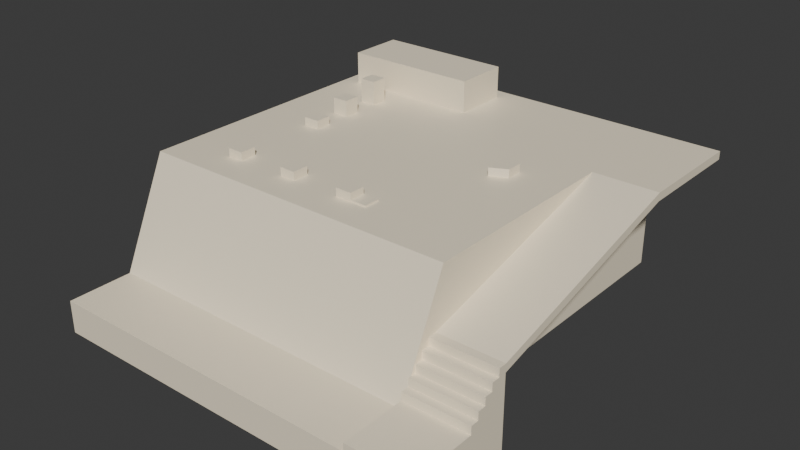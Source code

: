# Source: test.blend  (saved by Blender 4.0.36; exported with 4.5.12 LTS)
import bpy
from mathutils import Matrix  # noqa: F401  (used for matrix-valued properties, if any)

bpy.ops.wm.read_factory_settings(use_empty=True)
scene = bpy.context.scene
scene.name = 'Scene'

# ---- collections
col_collection = bpy.data.collections.new('Collection'); scene.collection.children.link(col_collection)

# ---- materials (node trees are filled in below, after node groups)
mat_wall = bpy.data.materials.new('Wall')
mat_wall.use_transparent_shadow = False
mat_wall.diffuse_color = (1.0, 1.0, 1.0, 1.0)

# ---- material node trees
mat_wall.use_nodes = True; mat_wall.node_tree.nodes.clear()
_N = mat_wall.node_tree.nodes; _L = mat_wall.node_tree.links
n0 = _N.new('ShaderNodeBsdfPrincipled'); n0.name = 'Principled BSDF'; n0.location = (10, 300)
n0.inputs[0].default_value = (1.0, 0.8883, 0.679, 1.0)
n1 = _N.new('ShaderNodeOutputMaterial'); n1.name = 'Material Output'; n1.location = (320, 270)
_L.new(n0.outputs[0], n1.inputs[0])
n1.is_active_output = True

# ---- world
world_world = bpy.data.worlds.new('World'); scene.world = world_world
world_world.use_nodes = True; world_world.node_tree.nodes.clear()
_N = world_world.node_tree.nodes; _L = world_world.node_tree.links
n0 = _N.new('ShaderNodeOutputWorld'); n0.name = 'World Output'; n0.location = (300, 300)
n1 = _N.new('ShaderNodeBackground'); n1.name = 'Background'; n1.location = (10, 300)
n1.inputs[0].default_value = (0.05088, 0.05088, 0.05088, 1.0)
_L.new(n1.outputs[0], n0.inputs[0])
n0.is_active_output = True
world_world.color = (0.05088, 0.05088, 0.05088)
world_world.use_sun_shadow = False
world_world.sun_shadow_jitter_overblur = 0.0

# ---- meshes
me_wall = bpy.data.meshes.new('Wall')
me_wall.from_pydata([(-20.47, 11.39, -1.0), (-20.47, 11.39, -1.0), (-20.47, 11.39, -1.0), (-20.47, 11.39, 3.0), (-20.47, 11.39, 3.0), (-20.47, 11.39, 3.0), (-20.47, 18.39, -1.0), (-20.47, 18.39, -1.0), (-20.47, 18.39, -1.0), (-20.47, 18.39, 3.0), (-20.47, 18.39, 3.0), (-20.47, 18.39, 3.0), (-3.467, 11.39, -1.0), (-3.467, 11.39, -1.0), (-3.467, 11.39, -1.0), (-3.467, 11.39, 3.0), (-3.467, 11.39, 3.0), (-3.467, 11.39, 3.0), (-3.467, 18.39, -1.0), (-3.467, 18.39, -1.0), (-3.467, 18.39, -1.0), (-3.467, 18.39, 3.0), (-3.467, 18.39, 3.0), (-3.467, 18.39, 3.0), (-22.47, -25.61, -14.0), (-22.47, -25.61, -14.0), (-22.47, -25.61, -14.0), (-22.47, -25.61, -14.0), (-22.47, -19.61, -1.0), (-22.47, -19.61, -1.0), (-22.47, -19.61, -1.0), (-22.47, 20.39, -14.0), (-22.47, 20.39, -14.0), (-22.47, 20.39, -14.0), (-22.47, 20.39, -14.0), (-22.47, 20.39, -1.0), (-22.47, 20.39, -1.0), (-22.47, 20.39, -1.0), (17.53, -25.61, -14.0), (17.53, -25.61, -14.0), (17.53, -25.61, -14.0), (17.53, -25.61, -14.0), (17.53, -19.61, -1.0), (17.53, -19.61, -1.0), (17.53, -19.61, -1.0), (17.53, 20.39, -14.0), (17.53, 20.39, -14.0), (17.53, 20.39, -14.0), (17.53, 20.39, -14.0), (17.53, 20.39, -1.0), (17.53, 20.39, -1.0), (17.53, 20.39, -1.0), (-22.47, 20.39, -18.0), (-22.47, 20.39, -18.0), (-22.47, 20.39, -18.0), (-22.47, -25.61, -18.0), (-22.47, -25.61, -18.0), (17.53, 20.39, -18.0), (17.53, 20.39, -18.0), (17.53, 20.39, -18.0), (17.53, -25.61, -18.0), (17.53, -25.61, -18.0), (-22.47, -33.61, -14.0), (-22.47, -33.61, -14.0), (-22.47, -33.61, -14.0), (17.53, -33.61, -14.0), (17.53, -33.61, -14.0), (17.53, -33.61, -14.0), (-22.47, -33.61, -18.0), (-22.47, -33.61, -18.0), (-22.47, -33.61, -18.0), (17.53, -33.61, -18.0), (17.53, -33.61, -18.0), (17.53, -33.61, -18.0), (17.53, -33.61, -18.0), (17.53, -33.61, -18.0), (17.53, -33.61, -18.0), (17.53, -33.61, -13.0), (17.53, -33.61, -13.0), (17.53, -33.61, -13.0), (17.53, -25.61, -18.0), (17.53, -25.61, -18.0), (17.53, -25.61, -18.0), (17.53, -25.61, -13.0), (17.53, -25.61, -13.0), (17.53, -25.61, -13.0), (17.53, -25.61, -13.0), (25.53, -33.61, -18.0), (25.53, -33.61, -18.0), (25.53, -33.61, -18.0), (25.53, -33.61, -13.0), (25.53, -33.61, -13.0), (25.53, -33.61, -13.0), (25.53, -25.61, -18.0), (25.53, -25.61, -18.0), (25.53, -25.61, -13.0), (25.53, -25.61, -13.0), (25.53, -25.61, -13.0), (17.53, -24.61, -13.0), (17.53, -24.61, -18.0), (17.53, -24.61, -18.0), (25.53, -24.61, -18.0), (25.53, -24.61, -18.0), (25.53, -24.61, -13.0), (17.53, -25.61, -12.0), (17.53, -25.61, -12.0), (17.53, -25.61, -12.0), (25.53, -25.61, -12.0), (25.53, -25.61, -12.0), (25.53, -25.61, -12.0), (17.53, -24.61, -12.0), (17.53, -24.61, -12.0), (17.53, -24.61, -12.0), (25.53, -24.61, -12.0), (25.53, -24.61, -12.0), (25.53, -24.61, -12.0), (17.53, -23.61, -13.0), (17.53, -23.61, -18.0), (17.53, -23.61, -18.0), (25.53, -23.61, -18.0), (25.53, -23.61, -18.0), (25.53, -23.61, -13.0), (17.53, -23.61, -12.0), (25.53, -23.61, -12.0), (17.53, -24.61, -11.0), (17.53, -24.61, -11.0), (17.53, -24.61, -11.0), (17.53, -23.61, -11.0), (17.53, -23.61, -11.0), (17.53, -23.61, -11.0), (25.53, -24.61, -11.0), (25.53, -24.61, -11.0), (25.53, -24.61, -11.0), (25.53, -23.61, -11.0), (25.53, -23.61, -11.0), (25.53, -23.61, -11.0), (17.53, -22.61, -13.0), (17.53, -22.61, -18.0), (17.53, -22.61, -18.0), (25.53, -22.61, -18.0), (25.53, -22.61, -18.0), (25.53, -22.61, -13.0), (17.53, -22.61, -12.0), (25.53, -22.61, -12.0), (17.53, -22.61, -11.0), (25.53, -22.61, -11.0), (17.53, -23.61, -10.0), (17.53, -23.61, -10.0), (17.53, -23.61, -10.0), (25.53, -23.61, -10.0), (25.53, -23.61, -10.0), (25.53, -23.61, -10.0), (17.53, -22.61, -10.0), (17.53, -22.61, -10.0), (17.53, -22.61, -10.0), (25.53, -22.61, -10.0), (25.53, -22.61, -10.0), (25.53, -22.61, -10.0), (17.53, -21.61, -13.0), (17.53, -21.61, -18.0), (17.53, -21.61, -18.0), (25.53, -21.61, -18.0), (25.53, -21.61, -18.0), (25.53, -21.61, -13.0), (17.53, -21.61, -12.0), (25.53, -21.61, -12.0), (17.53, -21.61, -11.0), (25.53, -21.61, -11.0), (17.53, -21.61, -10.0), (25.53, -21.61, -10.0), (25.53, -21.61, -9.0), (25.53, -21.61, -9.0), (25.53, -21.61, -9.0), (25.53, -22.61, -9.0), (25.53, -22.61, -9.0), (25.53, -22.61, -9.0), (17.53, -22.61, -9.0), (17.53, -22.61, -9.0), (17.53, -22.61, -9.0), (17.53, -21.61, -9.0), (17.53, -21.61, -9.0), (17.53, -21.61, -9.0), (17.53, -20.61, -13.0), (17.53, -20.61, -13.0), (17.53, -20.61, -18.0), (17.53, -20.61, -18.0), (17.53, -20.61, -18.0), (25.53, -20.61, -18.0), (25.53, -20.61, -18.0), (25.53, -20.61, -18.0), (25.53, -20.61, -13.0), (25.53, -20.61, -13.0), (17.53, -20.61, -12.0), (17.53, -20.61, -12.0), (25.53, -20.61, -12.0), (25.53, -20.61, -12.0), (17.53, -20.61, -11.0), (17.53, -20.61, -11.0), (25.53, -20.61, -11.0), (25.53, -20.61, -11.0), (17.53, -20.61, -10.0), (17.53, -20.61, -10.0), (25.53, -20.61, -10.0), (25.53, -20.61, -10.0), (17.53, -20.61, -9.0), (17.53, -20.61, -9.0), (17.53, -20.61, -9.0), (25.53, -20.61, -9.0), (25.53, -20.61, -9.0), (25.53, -20.61, -9.0), (25.53, -20.61, -9.0), (17.53, -21.61, -8.0), (17.53, -21.61, -8.0), (17.53, -21.61, -8.0), (25.53, -21.61, -8.0), (25.53, -21.61, -8.0), (25.53, -21.61, -8.0), (17.53, -20.61, -8.0), (17.53, -20.61, -8.0), (17.53, -20.61, -8.0), (25.53, -20.61, -8.0), (25.53, -20.61, -8.0), (25.53, -20.61, -8.0), (25.53, -20.61, -8.0), (17.53, 6.387, -2.0), (17.53, 6.387, -2.0), (17.53, 6.387, -2.0), (25.53, 6.387, -2.0), (25.53, 6.387, -2.0), (25.53, 6.387, -2.0), (25.53, 6.387, -2.0), (17.53, 6.387, -1.0), (17.53, 6.387, -1.0), (17.53, 6.387, -1.0), (25.53, 6.387, -1.0), (25.53, 6.387, -1.0), (25.53, 6.387, -1.0), (25.53, 6.387, -1.0), (17.53, 20.39, -2.0), (17.53, 20.39, -2.0), (17.53, 20.39, -2.0), (25.53, 20.39, -2.0), (25.53, 20.39, -2.0), (25.53, 20.39, -2.0), (17.53, 20.39, -1.0), (17.53, 20.39, -1.0), (17.53, 20.39, -1.0), (25.53, 20.39, -1.0), (25.53, 20.39, -1.0), (25.53, 20.39, -1.0), (-15.47, 6.387, -1.0), (-15.47, 6.387, -1.0), (-15.47, 6.387, -1.0), (-15.47, 6.387, 2.0), (-15.47, 6.387, 2.0), (-15.47, 6.387, 2.0), (-15.47, 8.387, -1.0), (-15.47, 8.387, -1.0), (-15.47, 8.387, -1.0), (-15.47, 8.387, 2.0), (-15.47, 8.387, 2.0), (-15.47, 8.387, 2.0), (-13.47, 6.387, -1.0), (-13.47, 6.387, -1.0), (-13.47, 6.387, -1.0), (-13.47, 6.387, 2.0), (-13.47, 6.387, 2.0), (-13.47, 6.387, 2.0), (-13.47, 8.387, -1.0), (-13.47, 8.387, -1.0), (-13.47, 8.387, -1.0), (-13.47, 8.387, 2.0), (-13.47, 8.387, 2.0), (-13.47, 8.387, 2.0), (-15.47, 1.387, -1.0), (-15.47, 1.387, -1.0), (-15.47, 1.387, -1.0), (-15.47, 1.387, 1.0), (-15.47, 1.387, 1.0), (-15.47, 1.387, 1.0), (-15.47, 3.387, -1.0), (-15.47, 3.387, -1.0), (-15.47, 3.387, -1.0), (-15.47, 3.387, 1.0), (-15.47, 3.387, 1.0), (-15.47, 3.387, 1.0), (-13.47, 1.387, -1.0), (-13.47, 1.387, -1.0), (-13.47, 1.387, -1.0), (-13.47, 1.387, 1.0), (-13.47, 1.387, 1.0), (-13.47, 1.387, 1.0), (-13.47, 3.387, -1.0), (-13.47, 3.387, -1.0), (-13.47, 3.387, -1.0), (-13.47, 3.387, 1.0), (-13.47, 3.387, 1.0), (-13.47, 3.387, 1.0), (-15.47, -3.613, -1.0), (-15.47, -3.613, -1.0), (-15.47, -3.613, -1.0), (-15.47, -3.613, 0.0), (-15.47, -3.613, 0.0), (-15.47, -3.613, 0.0), (-15.47, -1.613, -1.0), (-15.47, -1.613, -1.0), (-15.47, -1.613, -1.0), (-15.47, -1.613, 0.0), (-15.47, -1.613, 0.0), (-15.47, -1.613, 0.0), (-13.47, -3.613, -1.0), (-13.47, -3.613, -1.0), (-13.47, -3.613, -1.0), (-13.47, -3.613, 0.0), (-13.47, -3.613, 0.0), (-13.47, -3.613, 0.0), (-13.47, -1.613, -1.0), (-13.47, -1.613, -1.0), (-13.47, -1.613, -1.0), (-13.47, -1.613, 0.0), (-13.47, -1.613, 0.0), (-13.47, -1.613, 0.0), (-15.47, -15.61, -1.0), (-15.47, -15.61, -1.0), (-15.47, -15.61, -1.0), (-15.47, -15.61, 0.0), (-15.47, -15.61, 0.0), (-15.47, -15.61, 0.0), (-15.47, -13.61, -1.0), (-15.47, -13.61, -1.0), (-15.47, -13.61, -1.0), (-15.47, -13.61, 0.0), (-15.47, -13.61, 0.0), (-15.47, -13.61, 0.0), (-13.47, -15.61, -1.0), (-13.47, -15.61, -1.0), (-13.47, -15.61, -1.0), (-13.47, -15.61, 0.0), (-13.47, -15.61, 0.0), (-13.47, -15.61, 0.0), (-13.47, -13.61, -1.0), (-13.47, -13.61, -1.0), (-13.47, -13.61, -1.0), (-13.47, -13.61, 0.0), (-13.47, -13.61, 0.0), (-13.47, -13.61, 0.0), (9.533, -1.613, -1.0), (9.533, -1.613, -1.0), (9.533, -1.613, -1.0), (9.533, -1.613, 0.0), (9.533, -1.613, 0.0), (9.533, -1.613, 0.0), (9.533, 1.387, -1.0), (9.533, 1.387, -1.0), (9.533, 1.387, -1.0), (9.533, 1.387, 0.0), (9.533, 1.387, 0.0), (9.533, 1.387, 0.0), (11.53, -0.6127, -1.0), (11.53, -0.6127, -1.0), (11.53, -0.6127, -1.0), (11.53, -0.6127, 0.0), (11.53, -0.6127, 0.0), (11.53, -0.6127, 0.0), (11.53, 1.387, -1.0), (11.53, 1.387, -1.0), (11.53, 1.387, -1.0), (11.53, 1.387, 0.0), (11.53, 1.387, 0.0), (11.53, 1.387, 0.0), (-7.467, -15.61, -1.0), (-7.467, -15.61, -1.0), (-7.467, -15.61, -1.0), (-7.467, -15.61, 0.0), (-7.467, -15.61, 0.0), (-7.467, -15.61, 0.0), (-7.467, -13.61, -1.0), (-7.467, -13.61, -1.0), (-7.467, -13.61, -1.0), (-7.467, -13.61, 0.0), (-7.467, -13.61, 0.0), (-7.467, -13.61, 0.0), (-5.467, -15.61, -1.0), (-5.467, -15.61, -1.0), (-5.467, -15.61, -1.0), (-5.467, -15.61, 0.0), (-5.467, -15.61, 0.0), (-5.467, -15.61, 0.0), (-5.467, -13.61, -1.0), (-5.467, -13.61, -1.0), (-5.467, -13.61, -1.0), (-5.467, -13.61, 0.0), (-5.467, -13.61, 0.0), (-5.467, -13.61, 0.0), (0.5327, -15.61, -1.0), (0.5327, -15.61, -1.0), (0.5327, -15.61, -1.0), (0.5327, -15.61, 0.0), (0.5327, -15.61, 0.0), (0.5327, -15.61, 0.0), (0.5327, -13.61, -1.0), (0.5327, -13.61, -1.0), (0.5327, -13.61, -1.0), (0.5327, -13.61, 0.0), (0.5327, -13.61, 0.0), (0.5327, -13.61, 0.0), (2.533, -15.61, -1.0), (2.533, -15.61, -1.0), (2.533, -15.61, -1.0), (2.533, -15.61, 0.0), (2.533, -15.61, 0.0), (2.533, -15.61, 0.0), (2.533, -13.61, -1.0), (2.533, -13.61, -1.0), (2.533, -13.61, -1.0), (2.533, -13.61, 0.0), (2.533, -13.61, 0.0), (2.533, -13.61, 0.0), (2.533, -15.61, -1.0), (2.533, -15.61, -1.0), (2.533, -15.61, -1.0), (2.533, -15.61, -0.8), (2.533, -15.61, -0.8), (2.533, -15.61, -0.8), (2.533, -13.61, -1.0), (2.533, -13.61, -1.0), (2.533, -13.61, -1.0), (2.533, -13.61, -0.8), (2.533, -13.61, -0.8), (2.533, -13.61, -0.8), (4.533, -15.61, -1.0), (4.533, -15.61, -1.0), (4.533, -15.61, -1.0), (4.533, -15.61, -0.8), (4.533, -15.61, -0.8), (4.533, -15.61, -0.8), (4.533, -13.61, -1.0), (4.533, -13.61, -1.0), (4.533, -13.61, -1.0), (4.533, -13.61, -0.8), (4.533, -13.61, -0.8), (4.533, -13.61, -0.8)], [], [(0, 3, 9), (0, 9, 6), (8, 10, 21), (8, 21, 19), (20, 23, 17), (20, 17, 14), (13, 15, 4), (13, 4, 2), (7, 18, 12), (7, 12, 1), (22, 11, 5), (22, 5, 16), (24, 28, 35), (24, 35, 31), (34, 36, 49), (34, 49, 46), (47, 51, 44), (47, 44, 40), (38, 42, 29), (38, 29, 26), (39, 27, 64), (39, 64, 66), (50, 37, 30), (50, 30, 43), (53, 57, 60), (53, 60, 56), (33, 45, 58), (33, 58, 54), (25, 32, 52), (25, 52, 55), (48, 41, 61), (48, 61, 59), (65, 63, 70), (65, 70, 72), (61, 41, 67), (61, 67, 73), (56, 60, 71), (56, 71, 69), (25, 55, 68), (25, 68, 62), (74, 77, 83), (74, 83, 80), (97, 94, 102), (97, 102, 103), (94, 97, 92), (94, 92, 89), (88, 90, 78), (88, 78, 76), (82, 93, 87), (82, 87, 75), (96, 86, 79), (96, 79, 91), (99, 98, 116), (99, 116, 117), (93, 82, 100), (93, 100, 101), (98, 84, 104), (98, 104, 110), (81, 84, 98), (81, 98, 99), (106, 108, 114), (106, 114, 112), (97, 103, 115), (97, 115, 109), (85, 95, 107), (85, 107, 105), (98, 110, 122), (98, 122, 116), (121, 120, 140), (121, 140, 141), (136, 142, 164), (136, 164, 158), (122, 110, 124), (122, 124, 127), (115, 103, 121), (115, 121, 123), (103, 102, 120), (103, 120, 121), (101, 100, 118), (101, 118, 119), (126, 131, 134), (126, 134, 129), (111, 113, 130), (111, 130, 125), (116, 122, 142), (116, 142, 136), (115, 123, 135), (115, 135, 132), (142, 144, 166), (142, 166, 164), (139, 138, 160), (139, 160, 161), (157, 145, 167), (157, 167, 169), (119, 118, 138), (119, 138, 139), (135, 123, 143), (135, 143, 145), (122, 127, 144), (122, 144, 142), (123, 121, 141), (123, 141, 143), (117, 116, 136), (117, 136, 137), (148, 150, 156), (148, 156, 154), (128, 133, 149), (128, 149, 147), (135, 145, 157), (135, 157, 151), (144, 127, 146), (144, 146, 152), (204, 179, 211), (204, 211, 217), (164, 166, 196), (164, 196, 192), (172, 169, 203), (172, 203, 210), (161, 160, 185), (161, 185, 187), (145, 143, 165), (145, 165, 167), (143, 141, 163), (143, 163, 165), (144, 152, 168), (144, 168, 166), (141, 140, 162), (141, 162, 163), (137, 136, 158), (137, 158, 159), (166, 168, 200), (166, 200, 196), (178, 174, 171), (178, 171, 181), (168, 152, 176), (168, 176, 179), (153, 155, 173), (153, 173, 177), (157, 169, 172), (157, 172, 175), (198, 197, 201), (198, 201, 202), (186, 183, 190), (186, 190, 188), (190, 183, 193), (190, 193, 194), (194, 193, 197), (194, 197, 198), (202, 201, 206), (202, 206, 208), (158, 164, 192), (158, 192, 182), (169, 167, 199), (169, 199, 203), (167, 165, 195), (167, 195, 199), (165, 163, 191), (165, 191, 195), (163, 162, 189), (163, 189, 191), (159, 158, 182), (159, 182, 184), (168, 179, 204), (168, 204, 200), (213, 215, 221), (213, 221, 219), (172, 210, 223), (172, 223, 216), (222, 209, 229), (222, 229, 236), (180, 170, 214), (180, 214, 212), (237, 230, 243), (237, 243, 249), (207, 205, 226), (207, 226, 228), (204, 217, 231), (204, 231, 224), (218, 220, 234), (218, 234, 232), (242, 240, 245), (242, 245, 247), (233, 235, 248), (233, 248, 246), (224, 231, 244), (224, 244, 238), (227, 225, 239), (227, 239, 241), (250, 253, 259), (250, 259, 256), (258, 260, 271), (258, 271, 269), (270, 273, 267), (270, 267, 264), (263, 265, 254), (263, 254, 252), (257, 268, 262), (257, 262, 251), (272, 261, 255), (272, 255, 266), (274, 277, 283), (274, 283, 280), (282, 284, 295), (282, 295, 293), (294, 297, 291), (294, 291, 288), (287, 289, 278), (287, 278, 276), (281, 292, 286), (281, 286, 275), (296, 285, 279), (296, 279, 290), (298, 301, 307), (298, 307, 304), (306, 308, 319), (306, 319, 317), (318, 321, 315), (318, 315, 312), (311, 313, 302), (311, 302, 300), (305, 316, 310), (305, 310, 299), (320, 309, 303), (320, 303, 314), (322, 325, 331), (322, 331, 328), (330, 332, 343), (330, 343, 341), (342, 345, 339), (342, 339, 336), (335, 337, 326), (335, 326, 324), (329, 340, 334), (329, 334, 323), (344, 333, 327), (344, 327, 338), (346, 349, 355), (346, 355, 352), (354, 356, 367), (354, 367, 365), (366, 369, 363), (366, 363, 360), (359, 362, 351), (359, 351, 348), (353, 364, 358), (353, 358, 347), (368, 357, 350), (368, 350, 361), (370, 373, 379), (370, 379, 376), (378, 380, 391), (378, 391, 389), (390, 393, 387), (390, 387, 384), (383, 385, 374), (383, 374, 372), (377, 388, 382), (377, 382, 371), (392, 381, 375), (392, 375, 386), (394, 397, 403), (394, 403, 400), (402, 404, 415), (402, 415, 413), (414, 417, 411), (414, 411, 408), (407, 409, 398), (407, 398, 396), (401, 412, 406), (401, 406, 395), (416, 405, 399), (416, 399, 410), (418, 421, 427), (418, 427, 424), (426, 428, 439), (426, 439, 437), (438, 441, 435), (438, 435, 432), (431, 433, 422), (431, 422, 420), (425, 436, 430), (425, 430, 419), (440, 429, 423), (440, 423, 434)])
_uv = me_wall.uv_layers.new(name='UVMap')
_uv.uv.foreach_set('vector', [-2.0, -1.0, -2.0, 3.0, 5.0, 3.0, -2.0, -1.0, 5.0, 3.0, 5.0, -1.0, -7.0, -1.0, -7.0, 3.0, 10.0, 3.0, -7.0, -1.0, 10.0, 3.0, 10.0, -1.0, 5.0, -1.0, 5.0, 3.0, -2.0, 3.0, 5.0, -1.0, -2.0, 3.0, -2.0, -1.0, 10.0, -1.0, 10.0, 3.0, -7.0, 3.0, 10.0, -1.0, -7.0, 3.0, -7.0, -1.0, -7.5, 4.5, 9.5, 4.5, 9.5, -2.5, -7.5, 4.5, 9.5, -2.5, -7.5, -2.5, 10.0, 5.0, -7.0, 5.0, -7.0, -2.0, 10.0, 5.0, -7.0, -2.0, 10.0, -2.0, -14.01, 0.01884, -8.01, 13.02, 31.99, 13.02, -14.01, 0.01884, 31.99, 13.02, 31.99, 0.01884, -19.0, 0.01884, -19.0, 13.02, 21.0, 13.02, -19.0, 0.01884, 21.0, 13.02, 21.0, 0.01884, 31.99, 0.01884, 31.99, 13.02, -8.01, 13.02, 31.99, 0.01884, -8.01, 13.02, -14.01, 0.01884, 21.0, 0.01786, 21.0, 13.02, -19.0, 13.02, 21.0, 0.01786, -19.0, 13.02, -19.0, 0.01786, 21.0, -13.98, -19.0, -13.98, -19.0, -21.98, 21.0, -13.98, -19.0, -21.98, 21.0, -21.98, 21.0, 31.0, -19.0, 31.0, -19.0, -8.998, 21.0, 31.0, -19.0, -8.998, 21.0, -8.998, -18.99, 31.99, 21.01, 31.99, 21.01, -14.01, -18.99, 31.99, 21.01, -14.01, -18.99, -14.01, -19.0, 0.03348, 21.0, 0.03348, 21.0, -3.967, -19.0, 0.03348, 21.0, -3.967, -19.0, -3.967, -14.0, 0.03348, 32.0, 0.03348, 32.0, -3.967, -14.0, 0.03348, 32.0, -3.967, -14.0, -3.967, 32.0, 0.03348, -14.0, 0.03348, -14.0, -3.967, 32.0, 0.03348, -14.0, -3.967, 32.0, -3.967, 21.02, 0.03348, -18.98, 0.03348, -18.98, -3.967, 21.02, 0.03348, -18.98, -3.967, 21.02, -3.967, -14.0, -3.967, -14.0, 0.03348, -22.0, 0.03348, -14.0, -3.967, -22.0, 0.03348, -22.0, -3.967, -18.99, -14.01, 21.01, -14.01, 21.01, -22.01, -18.99, -14.01, 21.01, -22.01, -18.99, -22.01, -14.0, 0.03348, -14.0, -3.967, -22.0, -3.967, -14.0, 0.03348, -22.0, -3.967, -22.0, 0.03348, -13.01, -4.987, -13.01, 0.013, -5.011, 0.013, -13.01, -4.987, -5.011, 0.013, -5.011, -4.987, -4.025, 0.008446, -4.025, -4.992, -3.025, -4.992, -4.025, 0.008446, -3.025, -4.992, -3.025, 0.008446, -4.025, -4.992, -4.025, 0.008446, -12.03, 0.008446, -4.025, -4.992, -12.03, 0.008446, -12.03, -4.992, 5.992, -4.992, 5.992, 0.008446, -2.008, 0.008446, 5.992, -4.992, -2.008, 0.008446, -2.008, -4.992, -4.024, -4.013, 3.976, -4.013, 3.976, -12.01, -4.024, -4.013, 3.976, -12.01, -4.024, -12.01, 5.0, -3.999, -3.0, -3.999, -3.0, -12.0, 5.0, -3.999, -3.0, -12.0, 5.0, -12.0, -3.838, -5.054, -3.838, -0.05405, -2.838, -0.05405, -3.838, -5.054, -2.838, -0.05405, -2.838, -5.054, 3.976, -4.013, -4.024, -4.013, -4.024, -3.013, 3.976, -4.013, -4.024, -3.013, 3.976, -3.013, -3.838, -0.05405, -4.838, -0.05405, -4.838, 0.9459, -3.838, -0.05405, -4.838, 0.9459, -3.838, 0.9459, -4.838, -5.054, -4.838, -0.05405, -3.838, -0.05405, -4.838, -5.054, -3.838, -0.05405, -3.838, -5.054, -3.0, -4.013, 5.0, -4.013, 5.0, -3.013, -3.0, -4.013, 5.0, -3.013, -3.0, -3.013, -4.025, 0.008446, -3.025, 0.008446, -3.025, 1.008, -4.025, 0.008446, -3.025, 1.008, -4.025, 1.008, -2.987, 0.01214, 5.013, 0.01214, 5.013, 1.012, -2.987, 0.01214, 5.013, 1.012, -2.987, 1.012, -3.838, -0.05405, -3.838, 0.9459, -2.838, 0.9459, -3.838, -0.05405, -2.838, 0.9459, -2.838, -0.05405, -2.025, 0.008446, -2.025, -4.992, -1.025, -4.992, -2.025, 0.008446, -1.025, -4.992, -1.025, 0.008446, -1.838, -0.05405, -1.838, 0.9459, -0.8378, 0.9459, -1.838, -0.05405, -0.8378, 0.9459, -0.8378, -0.05405, -2.838, 0.9459, -3.838, 0.9459, -3.838, 1.946, -2.838, 0.9459, -3.838, 1.946, -2.838, 1.946, -3.025, 1.008, -3.025, 0.008446, -2.025, 0.008446, -3.025, 1.008, -2.025, 0.008446, -2.025, 1.008, -3.025, 0.008446, -3.025, -4.992, -2.025, -4.992, -3.025, 0.008446, -2.025, -4.992, -2.025, 0.008446, 3.976, -3.013, -4.024, -3.013, -4.024, -2.013, 3.976, -3.013, -4.024, -2.013, 3.976, -2.013, -3.0, -3.013, 5.0, -3.013, 5.0, -2.013, -3.0, -3.013, 5.0, -2.013, -3.0, -2.013, -2.987, 1.012, 5.013, 1.012, 5.013, 2.012, -2.987, 1.012, 5.013, 2.012, -2.987, 2.012, -2.838, -0.05405, -2.838, 0.9459, -1.838, 0.9459, -2.838, -0.05405, -1.838, 0.9459, -1.838, -0.05405, -3.025, 1.008, -2.025, 1.008, -2.025, 2.008, -3.025, 1.008, -2.025, 2.008, -3.025, 2.008, -1.838, 0.9459, -1.838, 1.946, -0.8378, 1.946, -1.838, 0.9459, -0.8378, 1.946, -0.8378, 0.9459, 3.976, -1.013, -4.024, -1.013, -4.024, -0.01301, 3.976, -1.013, -4.024, -0.01301, 3.976, -0.01301, -1.025, 3.008, -1.025, 2.008, -0.02534, 2.008, -1.025, 3.008, -0.02534, 2.008, -0.02534, 3.008, 3.976, -2.013, -4.024, -2.013, -4.024, -1.013, 3.976, -2.013, -4.024, -1.013, 3.976, -1.013, -2.025, 2.008, -2.025, 1.008, -1.025, 1.008, -2.025, 2.008, -1.025, 1.008, -1.025, 2.008, -2.838, 0.9459, -2.838, 1.946, -1.838, 1.946, -2.838, 0.9459, -1.838, 1.946, -1.838, 0.9459, -2.025, 1.008, -2.025, 0.008446, -1.025, 0.008446, -2.025, 1.008, -1.025, 0.008446, -1.025, 1.008, -2.838, -5.054, -2.838, -0.05405, -1.838, -0.05405, -2.838, -5.054, -1.838, -0.05405, -1.838, -5.054, -3.0, -2.013, 5.0, -2.013, 5.0, -1.013, -3.0, -2.013, 5.0, -1.013, -3.0, -1.013, -2.987, 2.012, 5.013, 2.012, 5.013, 3.012, -2.987, 2.012, 5.013, 3.012, -2.987, 3.012, -2.025, 2.008, -1.025, 2.008, -1.025, 3.008, -2.025, 2.008, -1.025, 3.008, -2.025, 3.008, -1.838, 1.946, -2.838, 1.946, -2.838, 2.946, -1.838, 1.946, -2.838, 2.946, -1.838, 2.946, 0.1622, 3.946, -0.8378, 3.946, -0.8378, 4.946, 0.1622, 3.946, -0.8378, 4.946, 0.1622, 4.946, -0.8378, 0.9459, -0.8378, 1.946, 0.1622, 1.946, -0.8378, 0.9459, 0.1622, 1.946, 0.1622, 0.9459, -0.02534, 4.008, -0.02534, 3.008, 0.9747, 3.008, -0.02534, 4.008, 0.9747, 3.008, 0.9747, 4.008, 3.976, -0.01301, -4.024, -0.01301, -4.024, 0.987, 3.976, -0.01301, -4.024, 0.987, 3.976, 0.987, -1.025, 2.008, -1.025, 1.008, -0.02534, 1.008, -1.025, 2.008, -0.02534, 1.008, -0.02534, 2.008, -1.025, 1.008, -1.025, 0.008446, -0.02534, 0.008446, -1.025, 1.008, -0.02534, 0.008446, -0.02534, 1.008, -1.838, 1.946, -1.838, 2.946, -0.8378, 2.946, -1.838, 1.946, -0.8378, 2.946, -0.8378, 1.946, -1.025, 0.008446, -1.025, -4.992, -0.02534, -4.992, -1.025, 0.008446, -0.02534, -4.992, -0.02534, 0.008446, -1.838, -5.054, -1.838, -0.05405, -0.8378, -0.05405, -1.838, -5.054, -0.8378, -0.05405, -0.8378, -5.054, -0.8378, 1.946, -0.8378, 2.946, 0.1622, 2.946, -0.8378, 1.946, 0.1622, 2.946, 0.1622, 1.946, -3.0, -1.013, 5.0, -1.013, 5.0, -0.01264, -3.0, -1.013, 5.0, -0.01264, -3.0, -0.01264, -0.8378, 2.946, -1.838, 2.946, -1.838, 3.946, -0.8378, 2.946, -1.838, 3.946, -0.8378, 3.946, -2.987, 3.012, 5.013, 3.012, 5.013, 4.012, -2.987, 3.012, 5.013, 4.012, -2.987, 4.012, -1.025, 3.008, -0.02534, 3.008, -0.02534, 4.008, -1.025, 3.008, -0.02534, 4.008, -1.025, 4.008, 5.0, 2.025, -3.0, 2.025, -3.0, 3.025, 5.0, 2.025, -3.0, 3.025, 5.0, 3.025, -3.0, -4.975, -3.0, 0.02469, 5.0, 0.02469, -3.0, -4.975, 5.0, 0.02469, 5.0, -4.975, 5.0, 0.02469, -3.0, 0.02469, -3.0, 1.025, 5.0, 0.02469, -3.0, 1.025, 5.0, 1.025, 5.0, 1.025, -3.0, 1.025, -3.0, 2.025, 5.0, 1.025, -3.0, 2.025, 5.0, 2.025, 5.0, 3.025, -3.0, 3.025, -3.0, 4.025, 5.0, 3.025, -3.0, 4.025, 5.0, 4.025, -0.8378, -0.05405, -0.8378, 0.9459, 0.1622, 0.9459, -0.8378, -0.05405, 0.1622, 0.9459, 0.1622, -0.05405, -0.02534, 3.008, -0.02534, 2.008, 0.9747, 2.008, -0.02534, 3.008, 0.9747, 2.008, 0.9747, 3.008, -0.02534, 2.008, -0.02534, 1.008, 0.9747, 1.008, -0.02534, 2.008, 0.9747, 1.008, 0.9747, 2.008, -0.02534, 1.008, -0.02534, 0.008446, 0.9747, 0.008446, -0.02534, 1.008, 0.9747, 0.008446, 0.9747, 1.008, -0.02534, 0.008446, -0.02534, -4.992, 0.9747, -4.992, -0.02534, 0.008446, 0.9747, -4.992, 0.9747, 0.008446, -0.8378, -5.054, -0.8378, -0.05405, 0.1622, -0.05405, -0.8378, -5.054, 0.1622, -0.05405, 0.1622, -5.054, -0.8378, 2.946, -0.8378, 3.946, 0.1622, 3.946, -0.8378, 2.946, 0.1622, 3.946, 0.1622, 2.946, -3.0, -0.01264, 5.0, -0.01264, 5.0, 0.9874, -3.0, -0.01264, 5.0, 0.9874, -3.0, 0.9874, -0.02534, 4.008, 0.9747, 4.008, 0.9747, 5.008, -0.02534, 4.008, 0.9747, 5.008, -0.02534, 5.008, 0.002002, 9.015, -0.2431, 8.079, 26.73, 8.01, 0.002002, 9.015, 26.73, 8.01, 26.98, 8.946, -2.987, 4.012, 5.013, 4.012, 5.013, 5.012, -2.987, 4.012, 5.013, 5.012, -2.987, 5.012, 27.97, 12.0, 27.97, 11.0, 41.97, 11.0, 27.97, 12.0, 41.97, 11.0, 41.97, 12.0, 5.0, 0.6622, -3.0, 0.6622, -3.0, 27.66, 5.0, 0.6622, -3.0, 27.66, 5.0, 27.66, 0.1622, 3.946, 0.1622, 4.946, 27.16, 11.95, 0.1622, 3.946, 27.16, 11.95, 27.16, 10.95, -3.0, 0.9815, 5.0, 0.9815, 5.0, 27.98, -3.0, 0.9815, 5.0, 27.98, -3.0, 27.98, 5.992, 11.01, -2.008, 11.01, -2.008, 12.01, 5.992, 11.01, -2.008, 12.01, 5.992, 12.01, -3.0, 28.0, 5.0, 28.0, 5.0, 42.0, -3.0, 28.0, 5.0, 42.0, -3.0, 42.0, 27.16, 10.95, 27.16, 11.95, 41.16, 11.95, 27.16, 10.95, 41.16, 11.95, 41.16, 10.95, 5.0, 27.66, -3.0, 27.66, -3.0, 41.66, 5.0, 27.66, -3.0, 41.66, 5.0, 41.66, 0.0, 0.0, 0.0, 3.0, 2.0, 3.0, 0.0, 0.0, 2.0, 3.0, 2.0, 0.0, 0.0, 0.0, 0.0, 3.0, 2.0, 3.0, 0.0, 0.0, 2.0, 3.0, 2.0, 0.0, 2.0, 0.0, 2.0, 3.0, 0.0, 3.0, 2.0, 0.0, 0.0, 3.0, 0.0, 0.0, 2.0, 0.0, 2.0, 3.0, 0.0, 3.0, 2.0, 0.0, 0.0, 3.0, 0.0, 0.0, 0.0, 2.0, 2.0, 2.0, 2.0, 0.0, 0.0, 2.0, 2.0, 0.0, 0.0, 0.0, 2.0, 2.0, 0.0, 2.0, 0.0, 0.0, 2.0, 2.0, 0.0, 0.0, 2.0, 0.0, 0.0, 0.0, 0.0, 2.0, 2.0, 2.0, 0.0, 0.0, 2.0, 2.0, 2.0, 0.0, 0.0, 0.0, 0.0, 2.0, 2.0, 2.0, 0.0, 0.0, 2.0, 2.0, 2.0, 0.0, 2.0, 0.0, 2.0, 2.0, 0.0, 2.0, 2.0, 0.0, 0.0, 2.0, 0.0, 0.0, 2.0, 0.0, 2.0, 2.0, 0.0, 2.0, 2.0, 0.0, 0.0, 2.0, 0.0, 0.0, 0.0, 2.0, 2.0, 2.0, 2.0, 0.0, 0.0, 2.0, 2.0, 0.0, 0.0, 0.0, 2.0, 2.0, 0.0, 2.0, 0.0, 0.0, 2.0, 2.0, 0.0, 0.0, 2.0, 0.0, 0.0, 0.0, 0.0, 1.0, 2.0, 1.0, 0.0, 0.0, 2.0, 1.0, 2.0, 0.0, 0.0, 0.0, 0.0, 1.0, 2.0, 1.0, 0.0, 0.0, 2.0, 1.0, 2.0, 0.0, 2.0, 0.0, 2.0, 1.0, 0.0, 1.0, 2.0, 0.0, 0.0, 1.0, 0.0, 0.0, 2.0, 0.0, 2.0, 1.0, 0.0, 1.0, 2.0, 0.0, 0.0, 1.0, 0.0, 0.0, 0.0, 2.0, 2.0, 2.0, 2.0, 0.0, 0.0, 2.0, 2.0, 0.0, 0.0, 0.0, 2.0, 2.0, 0.0, 2.0, 0.0, 0.0, 2.0, 2.0, 0.0, 0.0, 2.0, 0.0, 0.0, 0.0, 0.0, 1.0, 2.0, 1.0, 0.0, 0.0, 2.0, 1.0, 2.0, 0.0, 0.0, 0.0, 0.0, 1.0, 2.0, 1.0, 0.0, 0.0, 2.0, 1.0, 2.0, 0.0, 2.0, 0.0, 2.0, 1.0, 0.0, 1.0, 2.0, 0.0, 0.0, 1.0, 0.0, 0.0, 2.0, 0.0, 2.0, 1.0, 0.0, 1.0, 2.0, 0.0, 0.0, 1.0, 0.0, 0.0, 0.0, 2.0, 2.0, 2.0, 2.0, 0.0, 0.0, 2.0, 2.0, 0.0, 0.0, 0.0, 2.0, 2.0, 0.0, 2.0, 0.0, 0.0, 2.0, 2.0, 0.0, 0.0, 2.0, 0.0, -1.25, 0.0, -1.25, 1.0, 1.75, 1.0, -1.25, 0.0, 1.75, 1.0, 1.75, 0.0, -0.5, 0.0, -0.5, 1.0, 1.5, 1.0, -0.5, 0.0, 1.5, 1.0, 1.5, 0.0, 1.75, 0.0, 1.75, 1.0, -0.25, 1.0, 1.75, 0.0, -0.25, 1.0, -0.25, 0.0, 1.5, 0.0, 1.5, 1.0, -0.5, 1.0, 1.5, 0.0, -0.5, 1.0, -0.5, 0.0, -0.5, 1.75, 1.5, 1.75, 1.5, -0.25, -0.5, 1.75, 1.5, -0.25, -0.5, -1.25, 2.0, 1.75, 0.0, 1.75, 0.0, -1.25, 2.0, 1.75, 0.0, -1.25, 2.0, -0.25, 0.0, 0.0, 0.0, 1.0, 2.0, 1.0, 0.0, 0.0, 2.0, 1.0, 2.0, 0.0, 0.0, 0.0, 0.0, 1.0, 2.0, 1.0, 0.0, 0.0, 2.0, 1.0, 2.0, 0.0, 2.0, 0.0, 2.0, 1.0, 0.0, 1.0, 2.0, 0.0, 0.0, 1.0, 0.0, 0.0, 2.0, 0.0, 2.0, 1.0, 0.0, 1.0, 2.0, 0.0, 0.0, 1.0, 0.0, 0.0, 0.0, 2.0, 2.0, 2.0, 2.0, 0.0, 0.0, 2.0, 2.0, 0.0, 0.0, 0.0, 2.0, 2.0, 0.0, 2.0, 0.0, 0.0, 2.0, 2.0, 0.0, 0.0, 2.0, 0.0, 0.0, 0.0, 0.0, 1.0, 2.0, 1.0, 0.0, 0.0, 2.0, 1.0, 2.0, 0.0, 0.0, 0.0, 0.0, 1.0, 2.0, 1.0, 0.0, 0.0, 2.0, 1.0, 2.0, 0.0, 2.0, 0.0, 2.0, 1.0, 0.0, 1.0, 2.0, 0.0, 0.0, 1.0, 0.0, 0.0, 2.0, 0.0, 2.0, 1.0, 0.0, 1.0, 2.0, 0.0, 0.0, 1.0, 0.0, 0.0, 0.0, 2.0, 2.0, 2.0, 2.0, 0.0, 0.0, 2.0, 2.0, 0.0, 0.0, 0.0, 2.0, 2.0, 0.0, 2.0, 0.0, 0.0, 2.0, 2.0, 0.0, 0.0, 2.0, 0.0, 0.0, 0.0, 0.0, 1.0, 2.0, 1.0, 0.0, 0.0, 2.0, 1.0, 2.0, 0.0, 0.0, 0.0, 0.0, 1.0, 2.0, 1.0, 0.0, 0.0, 2.0, 1.0, 2.0, 0.0, 2.0, 0.0, 2.0, 1.0, 0.0, 1.0, 2.0, 0.0, 0.0, 1.0, 0.0, 0.0, 2.0, 0.0, 2.0, 1.0, 0.0, 1.0, 2.0, 0.0, 0.0, 1.0, 0.0, 0.0, 0.0, 2.0, 2.0, 2.0, 2.0, 0.0, 0.0, 2.0, 2.0, 0.0, 0.0, 0.0, 2.0, 2.0, 0.0, 2.0, 0.0, 0.0, 2.0, 2.0, 0.0, 0.0, 2.0, 0.0])
me_wall.materials.append(mat_wall)
me_wall.update()
me_wall.normals_split_custom_set([tuple(v) for v in zip(*[iter([-1.0, 0.0, 0.0, -1.0, 0.0, 0.0, -1.0, 0.0, 0.0, -1.0, 0.0, 0.0, -1.0, 0.0, 0.0, -1.0, 0.0, 0.0, 0.0, 1.0, 0.0, 0.0, 1.0, 0.0, 0.0, 1.0, 0.0, 0.0, 1.0, 0.0, 0.0, 1.0, 0.0, 0.0, 1.0, 0.0, 1.0, 0.0, 0.0, 1.0, 0.0, 0.0, 1.0, 0.0, 0.0, 1.0, 0.0, 0.0, 1.0, 0.0, 0.0, 1.0, 0.0, 0.0, 0.0, -1.0, 0.0, 0.0, -1.0, 0.0, 0.0, -1.0, 0.0, 0.0, -1.0, 0.0, 0.0, -1.0, 0.0, 0.0, -1.0, 0.0, 0.0, 0.0, -1.0, 0.0, 0.0, -1.0, 0.0, 0.0, -1.0, 0.0, 0.0, -1.0, 0.0, 0.0, -1.0, 0.0, 0.0, -1.0, 0.0, 0.0, 1.0, 0.0, 0.0, 1.0, 0.0, 0.0, 1.0, 0.0, 0.0, 1.0, 0.0, 0.0, 1.0, 0.0, 0.0, 1.0, -1.0, 0.0, 0.0, -1.0, 0.0, 0.0, -1.0, 0.0, 0.0, -1.0, 0.0, 0.0, -1.0, 0.0, 0.0, -1.0, 0.0, 0.0, 0.0, 1.0, 0.0, 0.0, 1.0, 0.0, 0.0, 1.0, 0.0, 0.0, 1.0, 0.0, 0.0, 1.0, 0.0, 0.0, 1.0, 0.0, 1.0, 0.0, 0.0, 1.0, 0.0, 0.0, 1.0, 0.0, 0.0, 1.0, 0.0, 0.0, 1.0, 0.0, 0.0, 1.0, 0.0, 0.0, 0.0, -0.908, 0.4191, 0.0, -0.908, 0.4191, 0.0, -0.908, 0.4191, 0.0, -0.908, 0.4191, 0.0, -0.908, 0.4191, 0.0, -0.908, 0.4191, 0.0, 0.0, 1.0, 0.0, 0.0, 1.0, 0.0, 0.0, 1.0, 0.0, 0.0, 1.0, 0.0, 0.0, 1.0, 0.0, 0.0, 1.0, 0.0, 0.0, 1.0, 0.0, 0.0, 1.0, 0.0, 0.0, 1.0, 0.0, 0.0, 1.0, 0.0, 0.0, 1.0, 0.0, 0.0, 1.0, 0.0, 0.0, -1.0, 0.0, 0.0, -1.0, 0.0, 0.0, -1.0, 0.0, 0.0, -1.0, 0.0, 0.0, -1.0, 0.0, 0.0, -1.0, 0.0, 1.0, 0.0, 0.0, 1.0, 0.0, 0.0, 1.0, 0.0, 0.0, 1.0, 0.0, 0.0, 1.0, 0.0, 0.0, 1.0, 0.0, -1.0, 0.0, 0.0, -1.0, 0.0, 0.0, -1.0, 0.0, 0.0, -1.0, 0.0, 0.0, -1.0, 0.0, 0.0, -1.0, 0.0, 0.0, 1.0, 0.0, 0.0, 1.0, 0.0, 0.0, 1.0, 0.0, 0.0, 1.0, 0.0, 0.0, 1.0, 0.0, 0.0, 1.0, 0.0, 0.0, 0.0, -1.0, 0.0, 0.0, -1.0, 0.0, 0.0, -1.0, 0.0, 0.0, -1.0, 0.0, 0.0, -1.0, 0.0, 0.0, -1.0, 0.0, 1.0, 0.0, 0.0, 1.0, 0.0, 0.0, 1.0, 0.0, 0.0, 1.0, 0.0, 0.0, 1.0, 0.0, 0.0, 1.0, 0.0, 0.0, 0.0, 0.0, -1.0, 0.0, 0.0, -1.0, 0.0, 0.0, -1.0, 0.0, 0.0, -1.0, 0.0, 0.0, -1.0, 0.0, 0.0, -1.0, -1.0, 0.0, 0.0, -1.0, 0.0, 0.0, -1.0, 0.0, 0.0, -1.0, 0.0, 0.0, -1.0, 0.0, 0.0, -1.0, 0.0, 0.0, -1.0, 0.0, 0.0, -1.0, 0.0, 0.0, -1.0, 0.0, 0.0, -1.0, 0.0, 0.0, -1.0, 0.0, 0.0, -1.0, 0.0, 0.0, 1.0, 0.0, 0.0, 1.0, 0.0, 0.0, 1.0, 0.0, 0.0, 1.0, 0.0, 0.0, 1.0, 0.0, 0.0, 1.0, 0.0, 0.0, 1.0, 0.0, 0.0, 1.0, 0.0, 0.0, 1.0, 0.0, 0.0, 1.0, 0.0, 0.0, 1.0, 0.0, 0.0, 1.0, 0.0, 0.0, 0.0, -1.0, 0.0, 0.0, -1.0, 0.0, 0.0, -1.0, 0.0, 0.0, -1.0, 0.0, 0.0, -1.0, 0.0, 0.0, -1.0, 0.0, 0.0, 0.0, -1.0, 0.0, 0.0, -1.0, 0.0, 0.0, -1.0, 0.0, 0.0, -1.0, 0.0, 0.0, -1.0, 0.0, 0.0, -1.0, 0.0, 0.0, 1.0, 0.0, 0.0, 1.0, 0.0, 0.0, 1.0, 0.0, 0.0, 1.0, 0.0, 0.0, 1.0, 0.0, 0.0, 1.0, -1.0, 0.0, 0.0, -1.0, 0.0, 0.0, -1.0, 0.0, 0.0, -1.0, 0.0, 0.0, -1.0, 0.0, 0.0, -1.0, 0.0, 0.0, 0.0, 0.0, -1.0, 0.0, 0.0, -1.0, 0.0, 0.0, -1.0, 0.0, 0.0, -1.0, 0.0, 0.0, -1.0, 0.0, 0.0, -1.0, -1.0, 0.0, 0.0, -1.0, 0.0, 0.0, -1.0, 0.0, 0.0, -1.0, 0.0, 0.0, -1.0, 0.0, 0.0, -1.0, 0.0, 0.0, -1.0, 0.0, 0.0, -1.0, 0.0, 0.0, -1.0, 0.0, 0.0, -1.0, 0.0, 0.0, -1.0, 0.0, 0.0, -1.0, 0.0, 0.0, 0.0, 0.0, 1.0, 0.0, 0.0, 1.0, 0.0, 0.0, 1.0, 0.0, 0.0, 1.0, 0.0, 0.0, 1.0, 0.0, 0.0, 1.0, 1.0, 0.0, 0.0, 1.0, 0.0, 0.0, 1.0, 0.0, 0.0, 1.0, 0.0, 0.0, 1.0, 0.0, 0.0, 1.0, 0.0, 0.0, 0.0, -1.0, 0.0, 0.0, -1.0, 0.0, 0.0, -1.0, 0.0, 0.0, -1.0, 0.0, 0.0, -1.0, 0.0, 0.0, -1.0, 0.0, -1.0, 0.0, 0.0, -1.0, 0.0, 0.0, -1.0, 0.0, 0.0, -1.0, 0.0, 0.0, -1.0, 0.0, 0.0, -1.0, 0.0, 0.0, 1.0, 0.0, 0.0, 1.0, 0.0, 0.0, 1.0, 0.0, 0.0, 1.0, 0.0, 0.0, 1.0, 0.0, 0.0, 1.0, 0.0, 0.0, -1.0, 0.0, 0.0, -1.0, 0.0, 0.0, -1.0, 0.0, 0.0, -1.0, 0.0, 0.0, -1.0, 0.0, 0.0, -1.0, 0.0, 0.0, -1.0, 0.0, 0.0, -1.0, 0.0, 0.0, -1.0, 0.0, 0.0, -1.0, 0.0, 0.0, -1.0, 0.0, 0.0, -1.0, 0.0, 0.0, 1.0, 0.0, 0.0, 1.0, 0.0, 0.0, 1.0, 0.0, 0.0, 1.0, 0.0, 0.0, 1.0, 0.0, 0.0, 1.0, 0.0, 0.0, 1.0, 0.0, 0.0, 1.0, 0.0, 0.0, 1.0, 0.0, 0.0, 1.0, 0.0, 0.0, 1.0, 0.0, 0.0, 1.0, 0.0, 0.0, 0.0, 0.0, -1.0, 0.0, 0.0, -1.0, 0.0, 0.0, -1.0, 0.0, 0.0, -1.0, 0.0, 0.0, -1.0, 0.0, 0.0, -1.0, 0.0, 0.0, 1.0, 0.0, 0.0, 1.0, 0.0, 0.0, 1.0, 0.0, 0.0, 1.0, 0.0, 0.0, 1.0, 0.0, 0.0, 1.0, 0.0, -1.0, 0.0, 0.0, -1.0, 0.0, 0.0, -1.0, 0.0, 0.0, -1.0, 0.0, 0.0, -1.0, 0.0, 0.0, -1.0, 0.0, -1.0, 0.0, 0.0, -1.0, 0.0, 0.0, -1.0, 0.0, 0.0, -1.0, 0.0, 0.0, -1.0, 0.0, 0.0, -1.0, 0.0, 0.0, 1.0, 0.0, 0.0, 1.0, 0.0, 0.0, 1.0, 0.0, 0.0, 1.0, 0.0, 0.0, 1.0, 0.0, 0.0, 1.0, 0.0, 0.0, -1.0, 0.0, 0.0, -1.0, 0.0, 0.0, -1.0, 0.0, 0.0, -1.0, 0.0, 0.0, -1.0, 0.0, 0.0, -1.0, 0.0, 0.0, 0.0, 0.0, -1.0, 0.0, 0.0, -1.0, 0.0, 0.0, -1.0, 0.0, 0.0, -1.0, 0.0, 0.0, -1.0, 0.0, 0.0, -1.0, 1.0, 0.0, 0.0, 1.0, 0.0, 0.0, 1.0, 0.0, 0.0, 1.0, 0.0, 0.0, 1.0, 0.0, 0.0, 1.0, 0.0, 0.0, 0.0, 0.0, -1.0, 0.0, 0.0, -1.0, 0.0, 0.0, -1.0, 0.0, 0.0, -1.0, 0.0, 0.0, -1.0, 0.0, 0.0, -1.0, 1.0, 0.0, 0.0, 1.0, 0.0, 0.0, 1.0, 0.0, 0.0, 1.0, 0.0, 0.0, 1.0, 0.0, 0.0, 1.0, 0.0, 0.0, -1.0, 0.0, 0.0, -1.0, 0.0, 0.0, -1.0, 0.0, 0.0, -1.0, 0.0, 0.0, -1.0, 0.0, 0.0, -1.0, 0.0, 0.0, 1.0, 0.0, 0.0, 1.0, 0.0, 0.0, 1.0, 0.0, 0.0, 1.0, 0.0, 0.0, 1.0, 0.0, 0.0, 1.0, 0.0, 0.0, -1.0, 0.0, 0.0, -1.0, 0.0, 0.0, -1.0, 0.0, 0.0, -1.0, 0.0, 0.0, -1.0, 0.0, 0.0, -1.0, 0.0, 0.0, 0.0, 0.0, 1.0, 0.0, 0.0, 1.0, 0.0, 0.0, 1.0, 0.0, 0.0, 1.0, 0.0, 0.0, 1.0, 0.0, 0.0, 1.0, 0.0, -1.0, 0.0, 0.0, -1.0, 0.0, 0.0, -1.0, 0.0, 0.0, -1.0, 0.0, 0.0, -1.0, 0.0, 0.0, -1.0, 0.0, 1.0, 0.0, 0.0, 1.0, 0.0, 0.0, 1.0, 0.0, 0.0, 1.0, 0.0, 0.0, 1.0, 0.0, 0.0, 1.0, 0.0, 0.0, -1.0, 0.0, 0.0, -1.0, 0.0, 0.0, -1.0, 0.0, 0.0, -1.0, 0.0, 0.0, -1.0, 0.0, 0.0, -1.0, 0.0, 0.0, -1.0, 0.0, 0.0, -1.0, 0.0, 0.0, -1.0, 0.0, 0.0, -1.0, 0.0, 0.0, -1.0, 0.0, 0.0, -1.0, 0.0, 0.0, -1.0, 0.0, 0.0, -1.0, 0.0, 0.0, -1.0, 0.0, 0.0, -1.0, 0.0, 0.0, -1.0, 0.0, 0.0, -1.0, 0.0, 0.0, 1.0, 0.0, 0.0, 1.0, 0.0, 0.0, 1.0, 0.0, 0.0, 1.0, 0.0, 0.0, 1.0, 0.0, 0.0, 1.0, 0.0, 0.0, 0.0, 0.0, -1.0, 0.0, 0.0, -1.0, 0.0, 0.0, -1.0, 0.0, 0.0, -1.0, 0.0, 0.0, -1.0, 0.0, 0.0, -1.0, 1.0, 0.0, 0.0, 1.0, 0.0, 0.0, 1.0, 0.0, 0.0, 1.0, 0.0, 0.0, 1.0, 0.0, 0.0, 1.0, 0.0, 0.0, 1.0, 0.0, 0.0, 1.0, 0.0, 0.0, 1.0, 0.0, 0.0, 1.0, 0.0, 0.0, 1.0, 0.0, 0.0, 1.0, 0.0, 0.0, -1.0, 0.0, 0.0, -1.0, 0.0, 0.0, -1.0, 0.0, 0.0, -1.0, 0.0, 0.0, -1.0, 0.0, 0.0, -1.0, 0.0, 0.0, 1.0, 0.0, 0.0, 1.0, 0.0, 0.0, 1.0, 0.0, 0.0, 1.0, 0.0, 0.0, 1.0, 0.0, 0.0, 1.0, 0.0, 0.0, -1.0, 0.0, 0.0, -1.0, 0.0, 0.0, -1.0, 0.0, 0.0, -1.0, 0.0, 0.0, -1.0, 0.0, 0.0, -1.0, 0.0, 0.0, -1.0, 0.0, 0.0, -1.0, 0.0, 0.0, -1.0, 0.0, 0.0, -1.0, 0.0, 0.0, -1.0, 0.0, 0.0, -1.0, 0.0, 0.0, 0.0, 0.0, 1.0, 0.0, 0.0, 1.0, 0.0, 0.0, 1.0, 0.0, 0.0, 1.0, 0.0, 0.0, 1.0, 0.0, 0.0, 1.0, -1.0, 0.0, 0.0, -1.0, 0.0, 0.0, -1.0, 0.0, 0.0, -1.0, 0.0, 0.0, -1.0, 0.0, 0.0, -1.0, 0.0, 0.0, 0.0, -1.0, 0.0, 0.0, -1.0, 0.0, 0.0, -1.0, 0.0, 0.0, -1.0, 0.0, 0.0, -1.0, 0.0, 0.0, -1.0, 0.0, 1.0, 0.0, 0.0, 1.0, 0.0, 0.0, 1.0, 0.0, 0.0, 1.0, 0.0, 0.0, 1.0, 0.0, 0.0, 1.0, 0.0, 0.0, 0.0, 1.0, 0.0, 0.0, 1.0, 0.0, 0.0, 1.0, 0.0, 0.0, 1.0, 0.0, 0.0, 1.0, 0.0, 0.0, 1.0, 0.0, 0.0, 1.0, 0.0, 0.0, 1.0, 0.0, 0.0, 1.0, 0.0, 0.0, 1.0, 0.0, 0.0, 1.0, 0.0, 0.0, 1.0, 0.0, 0.0, 1.0, 0.0, 0.0, 1.0, 0.0, 0.0, 1.0, 0.0, 0.0, 1.0, 0.0, 0.0, 1.0, 0.0, 0.0, 1.0, 0.0, 0.0, 1.0, 0.0, 0.0, 1.0, 0.0, 0.0, 1.0, 0.0, 0.0, 1.0, 0.0, 0.0, 1.0, 0.0, 0.0, 1.0, 0.0, 0.0, 1.0, 0.0, 0.0, 1.0, 0.0, 0.0, 1.0, 0.0, 0.0, 1.0, 0.0, 0.0, 1.0, 0.0, 0.0, 1.0, 0.0, -1.0, 0.0, 0.0, -1.0, 0.0, 0.0, -1.0, 0.0, 0.0, -1.0, 0.0, 0.0, -1.0, 0.0, 0.0, -1.0, 0.0, 0.0, 1.0, 0.0, 0.0, 1.0, 0.0, 0.0, 1.0, 0.0, 0.0, 1.0, 0.0, 0.0, 1.0, 0.0, 0.0, 1.0, 0.0, 0.0, 1.0, 0.0, 0.0, 1.0, 0.0, 0.0, 1.0, 0.0, 0.0, 1.0, 0.0, 0.0, 1.0, 0.0, 0.0, 1.0, 0.0, 0.0, 1.0, 0.0, 0.0, 1.0, 0.0, 0.0, 1.0, 0.0, 0.0, 1.0, 0.0, 0.0, 1.0, 0.0, 0.0, 1.0, 0.0, 0.0, 1.0, 0.0, 0.0, 1.0, 0.0, 0.0, 1.0, 0.0, 0.0, 1.0, 0.0, 0.0, 1.0, 0.0, 0.0, 1.0, 0.0, 0.0, -1.0, 0.0, 0.0, -1.0, 0.0, 0.0, -1.0, 0.0, 0.0, -1.0, 0.0, 0.0, -1.0, 0.0, 0.0, -1.0, 0.0, 0.0, -1.0, 0.0, 0.0, -1.0, 0.0, 0.0, -1.0, 0.0, 0.0, -1.0, 0.0, 0.0, -1.0, 0.0, 0.0, -1.0, 0.0, 0.0, 0.0, 0.0, 1.0, 0.0, 0.0, 1.0, 0.0, 0.0, 1.0, 0.0, 0.0, 1.0, 0.0, 0.0, 1.0, 0.0, 0.0, 1.0, 1.0, 0.0, 0.0, 1.0, 0.0, 0.0, 1.0, 0.0, 0.0, 1.0, 0.0, 0.0, 1.0, 0.0, 0.0, 1.0, 0.0, 0.0, 1.0, 1.13e-06, 0.0, 1.0, 1.13e-06, 0.0, 1.0, 1.13e-06, 0.0, 1.0, -7.064e-07, 0.0, 1.0, -7.064e-07, 0.0, 1.0, -7.064e-07, 0.0, 0.0, -1.0, 0.0, 0.0, -1.0, 0.0, 0.0, -1.0, 0.0, 0.0, -1.0, 0.0, 0.0, -1.0, 0.0, 0.0, -1.0, 0.0, 1.0, 0.0, 0.0, 1.0, 0.0, 0.0, 1.0, 0.0, 0.0, 1.0, 0.0, 0.0, 1.0, 0.0, 0.0, 1.0, 0.0, 0.0, 0.0, 0.251, -0.968, 0.0, 0.251, -0.968, 0.0, 0.251, -0.968, 0.0, 0.251, -0.968, 0.0, 0.251, -0.968, 0.0, 0.251, -0.968, -1.0, 0.0, 0.0, -1.0, 0.0, 0.0, -1.0, 0.0, 0.0, -1.0, 1.413e-07, 0.0, -1.0, 1.413e-07, 0.0, -1.0, 1.413e-07, 0.0, 0.0, -0.251, 0.968, 0.0, -0.251, 0.968, 0.0, -0.251, 0.968, 0.0, -0.251, 0.968, 0.0, -0.251, 0.968, 0.0, -0.251, 0.968, 0.0, 1.0, 0.0, 0.0, 1.0, 0.0, 0.0, 1.0, 0.0, 0.0, 1.0, 0.0, 0.0, 1.0, 0.0, 0.0, 1.0, 0.0, 0.0, 0.0, 1.0, 0.0, 0.0, 1.0, 0.0, 0.0, 1.0, 0.0, 0.0, 1.0, 0.0, 0.0, 1.0, 0.0, 0.0, 1.0, -1.0, 0.0, 0.0, -1.0, 0.0, 0.0, -1.0, 0.0, 0.0, -1.0, 0.0, 0.0, -1.0, 0.0, 0.0, -1.0, 0.0, 0.0, 0.0, 0.0, -1.0, 0.0, 0.0, -1.0, 0.0, 0.0, -1.0, 0.0, 0.0, -1.0, 0.0, 0.0, -1.0, 0.0, 0.0, -1.0, -1.0, 0.0, 0.0, -1.0, 0.0, 0.0, -1.0, 0.0, 0.0, -1.0, 0.0, 0.0, -1.0, 0.0, 0.0, -1.0, 0.0, 0.0, 0.0, 1.0, 0.0, 0.0, 1.0, 0.0, 0.0, 1.0, 0.0, 0.0, 1.0, 0.0, 0.0, 1.0, 0.0, 0.0, 1.0, 0.0, 1.0, 0.0, 0.0, 1.0, 0.0, 0.0, 1.0, 0.0, 0.0, 1.0, 0.0, 0.0, 1.0, 0.0, 0.0, 1.0, 0.0, 0.0, 0.0, -1.0, 0.0, 0.0, -1.0, 0.0, 0.0, -1.0, 0.0, 0.0, -1.0, 0.0, 0.0, -1.0, 0.0, 0.0, -1.0, 0.0, 0.0, 0.0, -1.0, 0.0, 0.0, -1.0, 0.0, 0.0, -1.0, 0.0, 0.0, -1.0, 0.0, 0.0, -1.0, 0.0, 0.0, -1.0, 0.0, 0.0, 1.0, 0.0, 0.0, 1.0, 0.0, 0.0, 1.0, 0.0, 0.0, 1.0, 0.0, 0.0, 1.0, 0.0, 0.0, 1.0, -1.0, 0.0, 0.0, -1.0, 0.0, 0.0, -1.0, 0.0, 0.0, -1.0, 0.0, 0.0, -1.0, 0.0, 0.0, -1.0, 0.0, 0.0, 0.0, 1.0, 0.0, 0.0, 1.0, 0.0, 0.0, 1.0, 0.0, 0.0, 1.0, 0.0, 0.0, 1.0, 0.0, 0.0, 1.0, 0.0, 1.0, 0.0, 0.0, 1.0, 0.0, 0.0, 1.0, 0.0, 0.0, 1.0, 0.0, 0.0, 1.0, 0.0, 0.0, 1.0, 0.0, 0.0, 0.0, -1.0, 0.0, 0.0, -1.0, 0.0, 0.0, -1.0, 0.0, 0.0, -1.0, 0.0, 0.0, -1.0, 0.0, 0.0, -1.0, 0.0, 0.0, 0.0, -1.0, 0.0, 0.0, -1.0, 0.0, 0.0, -1.0, 0.0, 0.0, -1.0, 0.0, 0.0, -1.0, 0.0, 0.0, -1.0, 0.0, 0.0, 1.0, 0.0, 0.0, 1.0, 0.0, 0.0, 1.0, 0.0, 0.0, 1.0, 0.0, 0.0, 1.0, 0.0, 0.0, 1.0, -1.0, 0.0, 0.0, -1.0, 0.0, 0.0, -1.0, 0.0, 0.0, -1.0, 0.0, 0.0, -1.0, 0.0, 0.0, -1.0, 0.0, 0.0, 0.0, 1.0, 0.0, 0.0, 1.0, 0.0, 0.0, 1.0, 0.0, 0.0, 1.0, 0.0, 0.0, 1.0, 0.0, 0.0, 1.0, 0.0, 1.0, 0.0, 0.0, 1.0, 0.0, 0.0, 1.0, 0.0, 0.0, 1.0, 0.0, 0.0, 1.0, 0.0, 0.0, 1.0, 0.0, 0.0, 0.0, -1.0, 0.0, 0.0, -1.0, 0.0, 0.0, -1.0, 0.0, 0.0, -1.0, 0.0, 0.0, -1.0, 0.0, 0.0, -1.0, 0.0, 0.0, 0.0, -1.0, 0.0, 0.0, -1.0, 0.0, 0.0, -1.0, 0.0, 0.0, -1.0, 0.0, 0.0, -1.0, 0.0, 0.0, -1.0, 0.0, 0.0, 1.0, 0.0, 0.0, 1.0, 0.0, 0.0, 1.0, 0.0, 0.0, 1.0, 0.0, 0.0, 1.0, 0.0, 0.0, 1.0, -1.0, 0.0, 0.0, -1.0, 0.0, 0.0, -1.0, 0.0, 0.0, -1.0, 0.0, 0.0, -1.0, 0.0, 0.0, -1.0, 0.0, 0.0, 0.0, 1.0, 0.0, 0.0, 1.0, 0.0, 0.0, 1.0, 0.0, 0.0, 1.0, 0.0, 0.0, 1.0, 0.0, 0.0, 1.0, 0.0, 1.0, 0.0, 0.0, 1.0, 0.0, 0.0, 1.0, 0.0, 0.0, 1.0, 0.0, 0.0, 1.0, 0.0, 0.0, 1.0, 0.0, 0.0, 0.0, -1.0, 0.0, 0.0, -1.0, 0.0, 0.0, -1.0, 0.0, 0.0, -1.0, 0.0, 0.0, -1.0, 0.0, 0.0, -1.0, 0.0, 0.0, 0.0, -1.0, 0.0, 0.0, -1.0, 0.0, 0.0, -1.0, 0.0, 0.0, -1.0, 0.0, 0.0, -1.0, 0.0, 0.0, -1.0, 0.0, 0.0, 1.0, 0.0, 0.0, 1.0, 0.0, 0.0, 1.0, 0.0, 0.0, 1.0, 0.0, 0.0, 1.0, 0.0, 0.0, 1.0, -1.0, 0.0, 0.0, -1.0, 0.0, 0.0, -1.0, 0.0, 0.0, -1.0, 0.0, 0.0, -1.0, 0.0, 0.0, -1.0, 0.0, 0.0, 0.0, 1.0, 0.0, 0.0, 1.0, 0.0, 0.0, 1.0, 0.0, 0.0, 1.0, 0.0, 0.0, 1.0, 0.0, 0.0, 1.0, 0.0, 1.0, 0.0, 0.0, 1.0, 0.0, 0.0, 1.0, 0.0, 0.0, 1.0, 0.0, 0.0, 1.0, 0.0, 0.0, 1.0, 0.0, 0.0, 0.4472, -0.8944, 0.0, 0.4472, -0.8944, 0.0, 0.4472, -0.8944, 0.0, 0.4472, -0.8944, 0.0, 0.4472, -0.8944, 0.0, 0.4472, -0.8944, 0.0, 0.0, 0.0, -1.0, 0.0, 0.0, -1.0, 0.0, 0.0, -1.0, 0.0, 0.0, -1.0, 0.0, 0.0, -1.0, 0.0, 0.0, -1.0, 0.0, 0.0, 1.0, 0.0, 0.0, 1.0, 0.0, 0.0, 1.0, 0.0, 0.0, 1.0, 0.0, 0.0, 1.0, 0.0, 0.0, 1.0, -1.0, 0.0, 0.0, -1.0, 0.0, 0.0, -1.0, 0.0, 0.0, -1.0, 0.0, 0.0, -1.0, 0.0, 0.0, -1.0, 0.0, 0.0, 0.0, 1.0, 0.0, 0.0, 1.0, 0.0, 0.0, 1.0, 0.0, 0.0, 1.0, 0.0, 0.0, 1.0, 0.0, 0.0, 1.0, 0.0, 1.0, 0.0, 0.0, 1.0, 0.0, 0.0, 1.0, 0.0, 0.0, 1.0, 0.0, 0.0, 1.0, 0.0, 0.0, 1.0, 0.0, 0.0, 0.0, -1.0, 0.0, 0.0, -1.0, 0.0, 0.0, -1.0, 0.0, 0.0, -1.0, 0.0, 0.0, -1.0, 0.0, 0.0, -1.0, 0.0, 0.0, 0.0, -1.0, 0.0, 0.0, -1.0, 0.0, 0.0, -1.0, 0.0, 0.0, -1.0, 0.0, 0.0, -1.0, 0.0, 0.0, -1.0, 0.0, 0.0, 1.0, 0.0, 0.0, 1.0, 0.0, 0.0, 1.0, 0.0, 0.0, 1.0, 0.0, 0.0, 1.0, 0.0, 0.0, 1.0, -1.0, 0.0, 0.0, -1.0, 0.0, 0.0, -1.0, 0.0, 0.0, -1.0, 0.0, 0.0, -1.0, 0.0, 0.0, -1.0, 0.0, 0.0, 0.0, 1.0, 0.0, 0.0, 1.0, 0.0, 0.0, 1.0, 0.0, 0.0, 1.0, 0.0, 0.0, 1.0, 0.0, 0.0, 1.0, 0.0, 1.0, 0.0, 0.0, 1.0, 0.0, 0.0, 1.0, 0.0, 0.0, 1.0, 0.0, 0.0, 1.0, 0.0, 0.0, 1.0, 0.0, 0.0, 0.0, -1.0, 0.0, 0.0, -1.0, 0.0, 0.0, -1.0, 0.0, 0.0, -1.0, 0.0, 0.0, -1.0, 0.0, 0.0, -1.0, 0.0, 0.0, 0.0, -1.0, 0.0, 0.0, -1.0, 0.0, 0.0, -1.0, 0.0, 0.0, -1.0, 0.0, 0.0, -1.0, 0.0, 0.0, -1.0, 0.0, 0.0, 1.0, 0.0, 0.0, 1.0, 0.0, 0.0, 1.0, 0.0, 0.0, 1.0, 0.0, 0.0, 1.0, 0.0, 0.0, 1.0, -1.0, 0.0, 0.0, -1.0, 0.0, 0.0, -1.0, 0.0, 0.0, -1.0, 0.0, 0.0, -1.0, 0.0, 0.0, -1.0, 0.0, 0.0, 0.0, 1.0, 0.0, 0.0, 1.0, 0.0, 0.0, 1.0, 0.0, 0.0, 1.0, 0.0, 0.0, 1.0, 0.0, 0.0, 1.0, 0.0, 1.0, 0.0, 0.0, 1.0, 0.0, 0.0, 1.0, 0.0, 0.0, 1.0, 0.0, 0.0, 1.0, 0.0, 0.0, 1.0, 0.0, 0.0, 0.0, -1.0, 0.0, 0.0, -1.0, 0.0, 0.0, -1.0, 0.0, 0.0, -1.0, 0.0, 0.0, -1.0, 0.0, 0.0, -1.0, 0.0, 0.0, 0.0, -1.0, 0.0, 0.0, -1.0, 0.0, 0.0, -1.0, 0.0, 0.0, -1.0, 0.0, 0.0, -1.0, 0.0, 0.0, -1.0, 0.0, 0.0, 1.0, 0.0, 0.0, 1.0, 0.0, 0.0, 1.0, 0.0, 0.0, 1.0, 0.0, 0.0, 1.0, 0.0, 0.0, 1.0])] * 3)])

# ---- objects
ob_wall = bpy.data.objects.new('Wall', me_wall)

# ---- transforms, parenting, visibility, modifiers, constraints
ob_wall.location = (2.467, -0.3873, 1.0)
ob_wall.rotation_mode = 'QUATERNION'
ob_wall.rotation_quaternion = (1.0, 0.0, 0.0, 0.0)

# ---- collection membership
scene.collection.objects.link(ob_wall)

# ---- scene / render settings (as saved in the file)
scene.frame_start = 1; scene.frame_end = 250; scene.frame_set(1)
scene.render.engine = 'BLENDER_EEVEE_NEXT'
scene.cycles.sampling_pattern = 'TABULATED_SOBOL'
bpy.context.view_layer.update()

# ---- added for rendering (the .blend has no active camera and no usable light): camera, sun
cam_auto = bpy.data.cameras.new('AutoCamera')
cam_auto.lens = 50.0
cam_auto.sensor_width = 36.0
cam_auto.clip_end = 1221.71
ob_auto_camera = bpy.data.objects.new('AutoCamera', cam_auto)
scene.collection.objects.link(ob_auto_camera)
ob_auto_camera.location = (73.6135, -90.5363, 49.1908)
ob_auto_camera.rotation_euler = (1.09748, -7.21219e-08, 0.694738)
scene.camera = ob_auto_camera
light_auto_sun = bpy.data.lights.new('AutoSun', 'SUN')
light_auto_sun.energy = 3.0
light_auto_sun.angle = 0.0523599
ob_auto_sun = bpy.data.objects.new('AutoSun', light_auto_sun)
scene.collection.objects.link(ob_auto_sun)
ob_auto_sun.rotation_euler = (0.872665, 0.174533, 0.523599)
bpy.context.view_layer.update()

